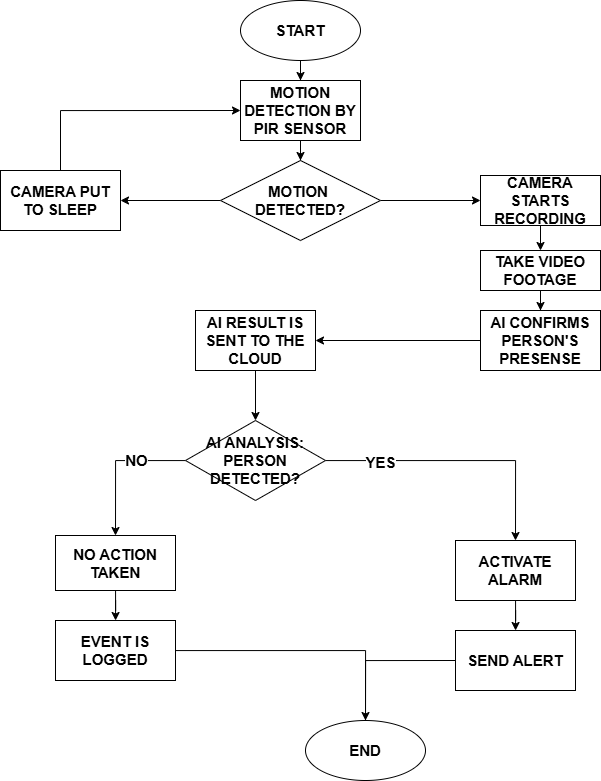

The diagram above was exported from draw.io. Its source (the exported page's mxGraphModel, read from the mxfile embedded in the PNG):
<mxGraphModel dx="1160" dy="639" grid="1" gridSize="10" guides="1" tooltips="1" connect="1" arrows="1" fold="1" page="1" pageScale="1" pageWidth="850" pageHeight="1100" math="0" shadow="0">
  <root>
    <mxCell id="0" />
    <mxCell id="1" parent="0" />
    <mxCell id="qBFeQZJiTDMU_dtwcbmT-11" value="" style="edgeStyle=orthogonalEdgeStyle;rounded=0;orthogonalLoop=1;jettySize=auto;html=1;fontStyle=1;fontSize=15;snapToPoint=0;enumerate=0;" edge="1" parent="1" source="qBFeQZJiTDMU_dtwcbmT-1" target="qBFeQZJiTDMU_dtwcbmT-2">
      <mxGeometry relative="1" as="geometry" />
    </mxCell>
    <mxCell id="qBFeQZJiTDMU_dtwcbmT-1" value="START" style="ellipse;whiteSpace=wrap;html=1;fontStyle=1;fontSize=15;snapToPoint=0;enumerate=0;" vertex="1" parent="1">
      <mxGeometry x="350" y="20" width="120" height="60" as="geometry" />
    </mxCell>
    <mxCell id="qBFeQZJiTDMU_dtwcbmT-43" style="edgeStyle=orthogonalEdgeStyle;rounded=0;orthogonalLoop=1;jettySize=auto;html=1;" edge="1" parent="1" source="qBFeQZJiTDMU_dtwcbmT-2" target="qBFeQZJiTDMU_dtwcbmT-38">
      <mxGeometry relative="1" as="geometry" />
    </mxCell>
    <mxCell id="qBFeQZJiTDMU_dtwcbmT-2" value="MOTION DETECTION BY PIR SENSOR" style="rounded=0;whiteSpace=wrap;html=1;fontStyle=1;fontSize=15;snapToPoint=0;enumerate=0;" vertex="1" parent="1">
      <mxGeometry x="350" y="100" width="120" height="60" as="geometry" />
    </mxCell>
    <mxCell id="qBFeQZJiTDMU_dtwcbmT-42" style="edgeStyle=orthogonalEdgeStyle;rounded=0;orthogonalLoop=1;jettySize=auto;html=1;" edge="1" parent="1" source="qBFeQZJiTDMU_dtwcbmT-3" target="qBFeQZJiTDMU_dtwcbmT-31">
      <mxGeometry relative="1" as="geometry" />
    </mxCell>
    <mxCell id="qBFeQZJiTDMU_dtwcbmT-3" value="CAMERA STARTS RECORDING" style="rounded=0;whiteSpace=wrap;html=1;fontStyle=1;fontSize=15;snapToPoint=0;enumerate=0;" vertex="1" parent="1">
      <mxGeometry x="590" y="195" width="120" height="50" as="geometry" />
    </mxCell>
    <mxCell id="qBFeQZJiTDMU_dtwcbmT-14" value="" style="edgeStyle=orthogonalEdgeStyle;rounded=0;orthogonalLoop=1;jettySize=auto;html=1;fontStyle=1;fontSize=15;snapToPoint=0;enumerate=0;" edge="1" parent="1" source="qBFeQZJiTDMU_dtwcbmT-4" target="qBFeQZJiTDMU_dtwcbmT-5">
      <mxGeometry relative="1" as="geometry" />
    </mxCell>
    <mxCell id="qBFeQZJiTDMU_dtwcbmT-4" value="AI CONFIRMS PERSON'S PRESENSE" style="rounded=0;whiteSpace=wrap;html=1;fontStyle=1;fontSize=15;snapToPoint=0;enumerate=0;" vertex="1" parent="1">
      <mxGeometry x="590" y="330" width="120" height="60" as="geometry" />
    </mxCell>
    <mxCell id="qBFeQZJiTDMU_dtwcbmT-46" style="edgeStyle=orthogonalEdgeStyle;rounded=0;orthogonalLoop=1;jettySize=auto;html=1;" edge="1" parent="1" source="qBFeQZJiTDMU_dtwcbmT-5" target="qBFeQZJiTDMU_dtwcbmT-6">
      <mxGeometry relative="1" as="geometry" />
    </mxCell>
    <mxCell id="qBFeQZJiTDMU_dtwcbmT-5" value="AI RESULT IS SENT TO THE CLOUD" style="rounded=0;whiteSpace=wrap;html=1;fontStyle=1;fontSize=15;snapToPoint=0;enumerate=0;" vertex="1" parent="1">
      <mxGeometry x="305" y="330" width="120" height="60" as="geometry" />
    </mxCell>
    <mxCell id="qBFeQZJiTDMU_dtwcbmT-16" style="edgeStyle=orthogonalEdgeStyle;rounded=0;orthogonalLoop=1;jettySize=auto;html=1;entryX=0.5;entryY=0;entryDx=0;entryDy=0;fontStyle=1;fontSize=15;snapToPoint=0;enumerate=0;" edge="1" parent="1" source="qBFeQZJiTDMU_dtwcbmT-6" target="qBFeQZJiTDMU_dtwcbmT-7">
      <mxGeometry relative="1" as="geometry" />
    </mxCell>
    <mxCell id="qBFeQZJiTDMU_dtwcbmT-28" value="NO" style="edgeLabel;html=1;align=center;verticalAlign=middle;resizable=0;points=[];fontStyle=1;fontSize=15;snapToPoint=0;enumerate=0;" vertex="1" connectable="0" parent="qBFeQZJiTDMU_dtwcbmT-16">
      <mxGeometry x="-0.3222" y="-1" relative="1" as="geometry">
        <mxPoint as="offset" />
      </mxGeometry>
    </mxCell>
    <mxCell id="qBFeQZJiTDMU_dtwcbmT-17" value="" style="edgeStyle=orthogonalEdgeStyle;rounded=0;orthogonalLoop=1;jettySize=auto;html=1;entryX=0.5;entryY=0;entryDx=0;entryDy=0;fontStyle=1;fontSize=15;snapToPoint=0;enumerate=0;" edge="1" parent="1" source="qBFeQZJiTDMU_dtwcbmT-6" target="qBFeQZJiTDMU_dtwcbmT-9">
      <mxGeometry relative="1" as="geometry" />
    </mxCell>
    <mxCell id="qBFeQZJiTDMU_dtwcbmT-29" value="YES" style="edgeLabel;html=1;align=center;verticalAlign=middle;resizable=0;points=[];fontStyle=1;fontSize=15;snapToPoint=0;enumerate=0;" vertex="1" connectable="0" parent="qBFeQZJiTDMU_dtwcbmT-17">
      <mxGeometry x="-0.6" y="-1" relative="1" as="geometry">
        <mxPoint as="offset" />
      </mxGeometry>
    </mxCell>
    <mxCell id="qBFeQZJiTDMU_dtwcbmT-6" value="AI ANALYSIS: PERSON DETECTED?" style="rhombus;whiteSpace=wrap;html=1;fontStyle=1;fontSize=15;snapToPoint=0;enumerate=0;" vertex="1" parent="1">
      <mxGeometry x="295" y="440" width="140" height="80" as="geometry" />
    </mxCell>
    <mxCell id="qBFeQZJiTDMU_dtwcbmT-18" value="" style="edgeStyle=orthogonalEdgeStyle;rounded=0;orthogonalLoop=1;jettySize=auto;html=1;fontStyle=1;fontSize=15;snapToPoint=0;enumerate=0;" edge="1" parent="1" source="qBFeQZJiTDMU_dtwcbmT-7" target="qBFeQZJiTDMU_dtwcbmT-8">
      <mxGeometry relative="1" as="geometry" />
    </mxCell>
    <mxCell id="qBFeQZJiTDMU_dtwcbmT-7" value="NO ACTION TAKEN" style="rounded=0;whiteSpace=wrap;html=1;fontStyle=1;fontSize=15;snapToPoint=0;enumerate=0;" vertex="1" parent="1">
      <mxGeometry x="165" y="555" width="120" height="55" as="geometry" />
    </mxCell>
    <mxCell id="qBFeQZJiTDMU_dtwcbmT-23" style="edgeStyle=orthogonalEdgeStyle;rounded=0;orthogonalLoop=1;jettySize=auto;html=1;fontStyle=1;fontSize=15;snapToPoint=0;enumerate=0;" edge="1" parent="1" source="qBFeQZJiTDMU_dtwcbmT-8" target="qBFeQZJiTDMU_dtwcbmT-22">
      <mxGeometry relative="1" as="geometry" />
    </mxCell>
    <mxCell id="qBFeQZJiTDMU_dtwcbmT-8" value="EVENT IS LOGGED" style="rounded=0;whiteSpace=wrap;html=1;fontStyle=1;fontSize=15;snapToPoint=0;enumerate=0;" vertex="1" parent="1">
      <mxGeometry x="165" y="640" width="120" height="60" as="geometry" />
    </mxCell>
    <mxCell id="qBFeQZJiTDMU_dtwcbmT-19" value="" style="edgeStyle=orthogonalEdgeStyle;rounded=0;orthogonalLoop=1;jettySize=auto;html=1;fontStyle=1;fontSize=15;snapToPoint=0;enumerate=0;" edge="1" parent="1" source="qBFeQZJiTDMU_dtwcbmT-9" target="qBFeQZJiTDMU_dtwcbmT-10">
      <mxGeometry relative="1" as="geometry" />
    </mxCell>
    <mxCell id="qBFeQZJiTDMU_dtwcbmT-9" value="ACTIVATE ALARM" style="rounded=0;whiteSpace=wrap;html=1;fontStyle=1;fontSize=15;snapToPoint=0;enumerate=0;" vertex="1" parent="1">
      <mxGeometry x="565" y="560" width="120" height="60" as="geometry" />
    </mxCell>
    <mxCell id="qBFeQZJiTDMU_dtwcbmT-37" style="edgeStyle=orthogonalEdgeStyle;rounded=0;orthogonalLoop=1;jettySize=auto;html=1;" edge="1" parent="1">
      <mxGeometry relative="1" as="geometry">
        <mxPoint x="565" y="679.9966666666666" as="sourcePoint" />
        <mxPoint x="475" y="749.93" as="targetPoint" />
        <Array as="points">
          <mxPoint x="475" y="679.93" />
        </Array>
      </mxGeometry>
    </mxCell>
    <mxCell id="qBFeQZJiTDMU_dtwcbmT-10" value="SEND ALERT" style="rounded=0;whiteSpace=wrap;html=1;fontStyle=1;fontSize=15;snapToPoint=0;enumerate=0;" vertex="1" parent="1">
      <mxGeometry x="565" y="650" width="120" height="60" as="geometry" />
    </mxCell>
    <mxCell id="qBFeQZJiTDMU_dtwcbmT-22" value="END" style="ellipse;whiteSpace=wrap;html=1;fontStyle=1;fontSize=15;snapToPoint=0;enumerate=0;" vertex="1" parent="1">
      <mxGeometry x="415" y="740" width="120" height="60" as="geometry" />
    </mxCell>
    <mxCell id="qBFeQZJiTDMU_dtwcbmT-36" style="edgeStyle=orthogonalEdgeStyle;rounded=0;orthogonalLoop=1;jettySize=auto;html=1;" edge="1" parent="1" source="qBFeQZJiTDMU_dtwcbmT-31" target="qBFeQZJiTDMU_dtwcbmT-4">
      <mxGeometry relative="1" as="geometry" />
    </mxCell>
    <mxCell id="qBFeQZJiTDMU_dtwcbmT-31" value="&lt;b&gt;&lt;font style=&quot;font-size: 15px;&quot;&gt;TAKE VIDEO FOOTAGE&lt;/font&gt;&lt;/b&gt;" style="rounded=0;whiteSpace=wrap;html=1;" vertex="1" parent="1">
      <mxGeometry x="590" y="270" width="120" height="40" as="geometry" />
    </mxCell>
    <mxCell id="qBFeQZJiTDMU_dtwcbmT-40" value="" style="edgeStyle=orthogonalEdgeStyle;rounded=0;orthogonalLoop=1;jettySize=auto;html=1;" edge="1" parent="1" source="qBFeQZJiTDMU_dtwcbmT-38" target="qBFeQZJiTDMU_dtwcbmT-39">
      <mxGeometry relative="1" as="geometry" />
    </mxCell>
    <mxCell id="qBFeQZJiTDMU_dtwcbmT-41" value="" style="edgeStyle=orthogonalEdgeStyle;rounded=0;orthogonalLoop=1;jettySize=auto;html=1;" edge="1" parent="1" source="qBFeQZJiTDMU_dtwcbmT-38" target="qBFeQZJiTDMU_dtwcbmT-3">
      <mxGeometry relative="1" as="geometry" />
    </mxCell>
    <mxCell id="qBFeQZJiTDMU_dtwcbmT-38" value="&lt;b&gt;&lt;font style=&quot;font-size: 15px;&quot;&gt;MOTION&amp;nbsp;&lt;/font&gt;&lt;/b&gt;&lt;div&gt;&lt;b&gt;&lt;font style=&quot;font-size: 15px;&quot;&gt;DETECTED?&lt;/font&gt;&lt;/b&gt;&lt;/div&gt;" style="rhombus;whiteSpace=wrap;html=1;" vertex="1" parent="1">
      <mxGeometry x="330" y="180" width="160" height="80" as="geometry" />
    </mxCell>
    <mxCell id="qBFeQZJiTDMU_dtwcbmT-48" style="edgeStyle=orthogonalEdgeStyle;rounded=0;orthogonalLoop=1;jettySize=auto;html=1;entryX=0;entryY=0.5;entryDx=0;entryDy=0;" edge="1" parent="1" source="qBFeQZJiTDMU_dtwcbmT-39" target="qBFeQZJiTDMU_dtwcbmT-2">
      <mxGeometry relative="1" as="geometry">
        <Array as="points">
          <mxPoint x="170" y="130" />
        </Array>
      </mxGeometry>
    </mxCell>
    <mxCell id="qBFeQZJiTDMU_dtwcbmT-39" value="&lt;b&gt;&lt;font style=&quot;font-size: 15px;&quot;&gt;CAMERA PUT TO SLEEP&lt;/font&gt;&lt;/b&gt;" style="whiteSpace=wrap;html=1;" vertex="1" parent="1">
      <mxGeometry x="110" y="190" width="120" height="60" as="geometry" />
    </mxCell>
  </root>
</mxGraphModel>